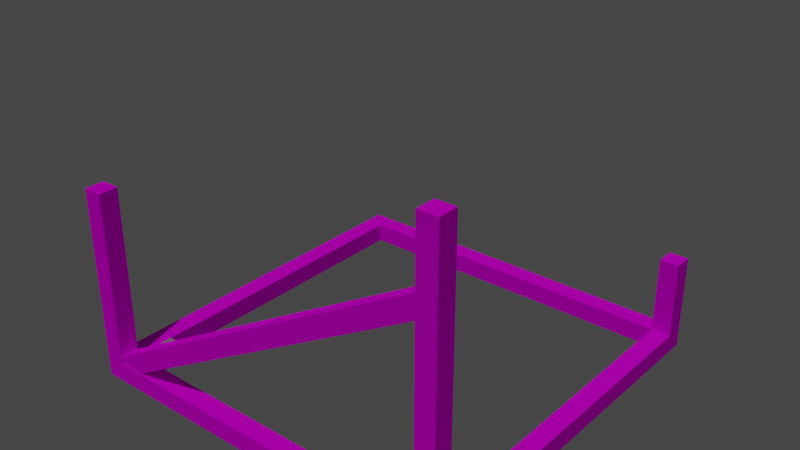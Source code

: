 # Source: factory.blend  (saved by Blender 2.80.75; exported with 4.5.12 LTS)
import bpy
from mathutils import Matrix  # noqa: F401  (used for matrix-valued properties, if any)

bpy.ops.wm.read_factory_settings(use_empty=True)
scene = bpy.context.scene
scene.name = 'Scene'

# ---- collections
col_collection = bpy.data.collections.new('Collection'); scene.collection.children.link(col_collection)

# ---- images (referenced by path relative to the original .blend; pixels are not part of the script)
import os
ASSET_DIR = os.environ.get("B2B_ASSET_DIR", "")  # directory of the original .blend (textures are referenced by path, not embedded)
HERE = os.path.dirname(os.path.abspath(__file__))  # packed textures are extracted next to this script under _unpacked/

def load_image(name, relpath, width, height, colorspace="sRGB"):
    """Load a texture the original file referenced (path relative to the .blend, or extracted next to this script)."""
    p = next((c for c in (os.path.join(HERE, relpath), os.path.join(ASSET_DIR, relpath)) if relpath and os.path.exists(c)), "")
    if p:
        img = bpy.data.images.load(p, check_existing=True)
        img.name = name
    else:  # same state as the original file: an image datablock whose file is absent (Cycles renders it pink)
        img = bpy.data.images.new(name, width, height)
        img.source = "FILE"
        img.filepath = "//" + (relpath or name)
    img.colorspace_settings.name = colorspace
    return img
img_wood_png = load_image('wood.png', 'GitHub/CS2010_Groop3/TakeoverGame/TakeoverGame/wrk/textures/wood.png', 1024, 1024, 'sRGB')
img_brick_sp_png = load_image('brick_sp.png', 'GitHub/CS2010_Groop3/TakeoverGame/TakeoverGame/wrk/textures/brick_sp.png', 1024, 1024, 'sRGB')
img_brick_png = load_image('brick.png', 'GitHub/CS2010_Groop3/TakeoverGame/TakeoverGame/wrk/textures/brick.png', 1024, 1024, 'sRGB')

# ---- materials (node trees are filled in below, after node groups)
mat_factory_wood = bpy.data.materials.new('factory_wood')
mat_factory_wood.use_transparent_shadow = False
mat_brick = bpy.data.materials.new('brick')
mat_brick.use_transparent_shadow = False

# ---- material node trees
mat_factory_wood.use_nodes = True; mat_factory_wood.node_tree.nodes.clear()
_N = mat_factory_wood.node_tree.nodes; _L = mat_factory_wood.node_tree.links
n0 = _N.new('ShaderNodeOutputMaterial'); n0.name = 'Material Output'; n0.location = (300, 300)
n1 = _N.new('ShaderNodeBsdfDiffuse'); n1.name = 'Diffuse BSDF'; n1.location = (10, 300)
n1.inputs[1].default_value = 0.5
n2 = _N.new('ShaderNodeTexImage'); n2.name = 'Image Texture'; n2.location = (-280, 280)
n2.image = img_wood_png
_L.new(n1.outputs[0], n0.inputs[0])
_L.new(n2.outputs[0], n1.inputs[0])
n0.is_active_output = True
mat_brick.use_nodes = True; mat_brick.node_tree.nodes.clear()
_N = mat_brick.node_tree.nodes; _L = mat_brick.node_tree.links
n0 = _N.new('ShaderNodeOutputMaterial'); n0.name = 'Material Output'; n0.location = (500, 304)
n1 = _N.new('ShaderNodeRGBToBW'); n1.name = 'RGB to BW'; n1.location = (-261, 500)
n2 = _N.new('ShaderNodeTexImage'); n2.name = 'Image Texture.001'; n2.location = (-614, 532)
n2.image = img_brick_sp_png
n3 = _N.new('ShaderNodeBump'); n3.name = 'Bump'; n3.location = (-26, 492)
n3.inputs[0].default_value = 0.15
n3.inputs[1].default_value = 1.0
n3.inputs[2].default_value = 1.0
n4 = _N.new('ShaderNodeBsdfDiffuse'); n4.name = 'Diffuse BSDF'; n4.location = (205, 293)
n5 = _N.new('ShaderNodeRGBToBW'); n5.name = 'RGB to BW.001'; n5.location = (-15, 280)
n6 = _N.new('ShaderNodeTexImage'); n6.name = 'Image Texture'; n6.location = (-332, 330)
n6.image = img_brick_png
_L.new(n2.outputs[0], n1.inputs[0])
_L.new(n4.outputs[0], n0.inputs[0])
_L.new(n1.outputs[0], n3.inputs[3])
_L.new(n3.outputs[0], n4.inputs[2])
_L.new(n6.outputs[0], n5.inputs[0])
_L.new(n5.outputs[0], n4.inputs[0])
n0.is_active_output = True

# ---- world
world_world = bpy.data.worlds.new('World'); scene.world = world_world
world_world.use_nodes = True; world_world.node_tree.nodes.clear()
_N = world_world.node_tree.nodes; _L = world_world.node_tree.links
n0 = _N.new('ShaderNodeOutputWorld'); n0.name = 'World Output'; n0.location = (300, 300)
n1 = _N.new('ShaderNodeBackground'); n1.name = 'Background'; n1.location = (10, 300)
n1.inputs[0].default_value = (0.05088, 0.05088, 0.05088, 1.0)
_L.new(n1.outputs[0], n0.inputs[0])
n0.is_active_output = True
world_world.color = (0.05088, 0.05088, 0.05088)
world_world.use_sun_shadow = False
world_world.sun_shadow_jitter_overblur = 0.0

# ---- lights
light_sun = bpy.data.lights.new('Sun', 'SUN')
light_sun.transmission_factor = 0.0
light_sun.energy = 1.0
light_sun.shadow_soft_size = 0.125

# ---- meshes
me_cube_001 = bpy.data.meshes.new('Cube.001')
me_cube_001.from_pydata([(-9.0, -9.0, 0.0), (-9.0, -9.0, 1.0), (-9.0, 9.0, 0.0), (-9.0, 9.0, 1.0), (9.0, -9.0, 0.0), (9.0, -9.0, 1.0), (9.0, 9.0, 0.0), (9.0, 9.0, 1.0), (-10.0, -10.0, 1.0), (-10.0, 10.0, 1.0), (10.0, 10.0, 1.0), (10.0, -10.0, 1.0), (-10.0, 10.0, 0.0), (-10.0, -10.0, 0.0), (10.0, 10.0, 0.0), (10.0, -10.0, 0.0), (9.0, -10.0, 1.0), (10.0, -9.0, 1.0), (9.0, -9.0, 15.0), (10.0, -10.0, 15.0), (9.0, -10.0, 15.0), (10.0, -9.0, 15.0), (-10.0, -9.0, 1.0), (-9.0, -10.0, 1.0), (-9.0, -9.0, 10.0), (-10.0, -10.0, 10.0), (-10.0, -9.0, 10.0), (-9.0, -10.0, 10.0), (9.0, 10.0, 1.0), (10.0, 9.0, 1.0), (9.0, 9.0, 5.0), (10.0, 10.0, 5.0), (9.0, 10.0, 5.0), (10.0, 9.0, 5.0), (-6.312, -9.05, 2.933), (-5.812, -9.95, 2.067), (-6.312, -9.95, 2.933), (-5.812, -9.05, 2.067), (5.812, -9.05, 9.933), (6.312, -9.95, 9.067), (5.812, -9.95, 9.933), (6.312, -9.05, 9.067), (-9.276, -9.05, 0.06699), (-9.276, -9.95, 0.06699), (-9.776, -9.95, 0.933), (-9.776, -9.05, 0.933), (9.776, -9.05, 11.07), (9.776, -9.95, 11.07), (9.276, -9.95, 11.93), (9.276, -9.05, 11.93)], [], [(13, 8, 22, 9, 12), (12, 9, 28, 10, 14), (14, 10, 29, 17, 11, 15), (15, 11, 16, 23, 8, 13), (11, 17, 21, 19), (5, 17, 29, 7), (7, 28, 9, 3), (2, 0, 13, 12), (6, 2, 12, 14), (4, 6, 14, 15), (0, 4, 15, 13), (5, 16, 20, 18), (17, 5, 18, 21), (16, 11, 19, 20), (21, 18, 20, 19), (1, 0, 2, 3), (5, 4, 0, 1), (7, 6, 4, 5), (3, 2, 6, 7), (9, 22, 1, 3), (1, 23, 16, 5), (8, 23, 27, 25), (1, 22, 26, 24), (22, 8, 25, 26), (23, 1, 24, 27), (27, 24, 26, 25), (7, 29, 33, 30), (10, 28, 32, 31), (28, 7, 30, 32), (29, 10, 31, 33), (31, 32, 30, 33), (34, 38, 49, 46, 41, 37, 42, 45), (36, 40, 48, 49, 38, 34, 45, 44), (37, 41, 46, 47, 39, 35, 43, 42), (35, 39, 47, 48, 40, 36, 44, 43)])
_uv = me_cube_001.uv_layers.new(name='UVMap')
_uv.uv.foreach_set('vector', [0.25, 1.0, 4.321e-07, 1.0, 4.023e-07, 0.95, 0.0, 0.0, 0.25, 0.0, 0.25, 1.0, 7.302e-07, 1.0, 0.0, 0.05, 0.0, 0.0, 0.25, 0.0, 0.25, 1.0, 1.475e-06, 1.0, 1.386e-06, 0.95, 8.941e-08, 0.05, 0.0, 0.0, 0.25, 0.0, 0.0, 0.0, 0.25, 0.0, 0.25, 0.05, 0.25, 0.95, 0.25, 1.0, 8.146e-07, 1.0, 0.4, 4.257e-09, 0.6, 0.0, 0.6, 1.0, 0.4, 1.0, 0.5, 0.0, 0.75, 0.0, 0.75, 0.9, 0.5, 0.9, 0.75, 0.95, 0.5, 0.95, 0.5, 0.0, 0.75, 0.05, 0.25, 0.95, 0.25, 0.05, 0.5, 0.0, 0.5, 1.0, 0.5, 0.05, 0.5, 0.95, 0.25, 1.0, 0.25, 0.0, 0.25, 0.95, 0.25, 0.05, 0.5, 0.0, 0.5, 1.0, 0.25, 0.95, 0.25, 0.05, 0.5, 0.0, 0.5, 1.0, 0.2, 1.0, 3.815e-07, 1.0, 0.0, 0.0, 0.2, 0.0, 0.2, 0.0, 0.4, 0.0, 0.4, 1.0, 0.2, 1.0, 0.8, 1.0, 0.6, 1.0, 0.6, 0.0, 0.8, 0.0, 1.0, 0.07143, 0.8, 0.07143, 0.8, 0.0, 1.0, 0.0, 0.75, 0.0, 1.0, 0.0, 1.0, 0.9, 0.75, 0.9, 0.75, 0.0, 1.0, 0.0, 1.0, 0.9, 0.75, 0.9, 0.75, 0.0, 1.0, 0.0, 1.0, 0.9, 0.75, 0.9, 1.0, 0.9, 0.75, 0.9, 0.75, 0.0, 1.0, 0.0, 0.75, 0.0, 0.75, 0.95, 0.5, 0.95, 0.5, 0.05, 0.5, 0.0, 0.75, 0.0, 0.75, 0.9, 0.5, 0.9, 0.8, 1.0, 0.6, 1.0, 0.6, 0.0, 0.8, 0.0, 0.2, 1.0, 0.0, 1.0, 3.815e-07, 0.0, 0.2, 1.06e-07, 0.4, 1.0, 0.2, 1.0, 0.2, 0.0, 0.4, 0.0, 0.4, 0.0, 0.6, 0.0, 0.6, 1.0, 0.4, 1.0, 1.0, 0.0, 1.0, 0.1111, 0.8, 0.1111, 0.8, 0.0, 1.0, 0.8, 0.75, 0.8, 0.75, 0.0, 1.0, 0.0, 0.5, 0.8, 0.25, 0.8, 0.25, 0.0, 0.5, 0.0, 0.75, 0.8, 0.5, 0.8, 0.5, 9.537e-08, 0.75, 0.0, 2.384e-07, 1.192e-08, 0.25, 0.0, 0.25, 0.8, 0.0, 0.8, 0.25, 1.0, 0.0, 1.0, 0.0, 0.8, 0.25, 0.8, 0.2632, 0.1818, 0.2632, 0.8182, 0.2632, 1.0, 7.529e-07, 1.0, 8.784e-07, 0.8182, 0.0, 0.1818, 2.51e-07, 0.0, 0.2632, 0.0, 0.5263, 0.8182, 0.5263, 0.1818, 0.5263, 0.0, 0.7632, 0.0, 0.7632, 0.1818, 0.7632, 0.8182, 0.7632, 1.0, 0.5263, 1.0, 1.0, 0.1818, 1.0, 0.8182, 1.0, 1.0, 0.7632, 1.0, 0.7632, 0.8182, 0.7632, 0.1818, 0.7632, 4.335e-08, 1.0, 0.0, 0.5263, 0.1818, 0.5263, 0.8182, 0.5263, 1.0, 0.2632, 1.0, 0.2632, 0.8182, 0.2632, 0.1818, 0.2632, 6.502e-08, 0.5263, 0.0])
me_cube_001.materials.append(mat_factory_wood)
me_cube_001.use_remesh_preserve_volume = False
me_cube_001.use_remesh_preserve_attributes = False
me_cube_001.use_mirror_vertex_groups = False
me_cube_001.update()
me_cube_002 = bpy.data.meshes.new('Cube.002')
me_cube_002.from_pydata([(1.0, 1.0, 0.0), (-1.0, 1.0, 0.0), (1.0, -1.0, 0.0), (-1.0, -1.0, 0.0)], [], [(3, 2, 0, 1)])
_uv = me_cube_002.uv_layers.new(name='UVMap')
_uv.uv.foreach_set('vector', [0.0, 0.0, 1.0, 0.0, 1.0, 1.0, 0.0, 1.0])
me_cube_002.materials.append(mat_brick)
me_cube_002.use_remesh_preserve_volume = False
me_cube_002.use_remesh_preserve_attributes = False
me_cube_002.use_mirror_vertex_groups = False
me_cube_002.update()

# ---- objects
ob_cube = bpy.data.objects.new('Cube', me_cube_001)
ob_sun = bpy.data.objects.new('Sun', light_sun)
ob_cube_001 = bpy.data.objects.new('Cube.001', me_cube_002)

# ---- transforms, parenting, visibility, modifiers, constraints
ob_cube.location = (0.0, 0.0, 0.0)
ob_cube.lineart.crease_threshold = 0.0
ob_sun.location = (0.0, 0.0, 10.0)
ob_sun.rotation_euler = (0.4032, -0.1379, 0.5864)
ob_sun.lineart.crease_threshold = 0.0
ob_cube_001.location = (-8.0, -8.0, 1.0)
ob_cube_001.lineart.crease_threshold = 0.0

# ---- collection membership
col_collection.objects.link(ob_cube)
col_collection.objects.link(ob_sun)
col_collection.objects.link(ob_cube_001)

# ---- scene / render settings (as saved in the file)
scene.frame_start = 1; scene.frame_end = 250; scene.frame_set(1)
scene.render.engine = 'BLENDER_EEVEE_NEXT'
scene.cycles.use_denoising = False
scene.cycles.samples = 128
scene.cycles.sampling_pattern = 'TABULATED_SOBOL'
scene.cycles.use_adaptive_sampling = False
scene.cycles.use_light_tree = False
scene.view_settings.view_transform = 'Filmic'
bpy.context.view_layer.update()

# ---- added for rendering (the .blend has no active camera): camera
cam_auto = bpy.data.cameras.new('AutoCamera')
cam_auto.lens = 50.0
cam_auto.sensor_width = 36.0
cam_auto.clip_end = 1000.0
ob_auto_camera = bpy.data.objects.new('AutoCamera', cam_auto)
scene.collection.objects.link(ob_auto_camera)
ob_auto_camera.location = (29.6216, -35.546, 31.1973)
ob_auto_camera.rotation_euler = (1.09748, -7.21219e-08, 0.694738)
scene.camera = ob_auto_camera
bpy.context.view_layer.update()
